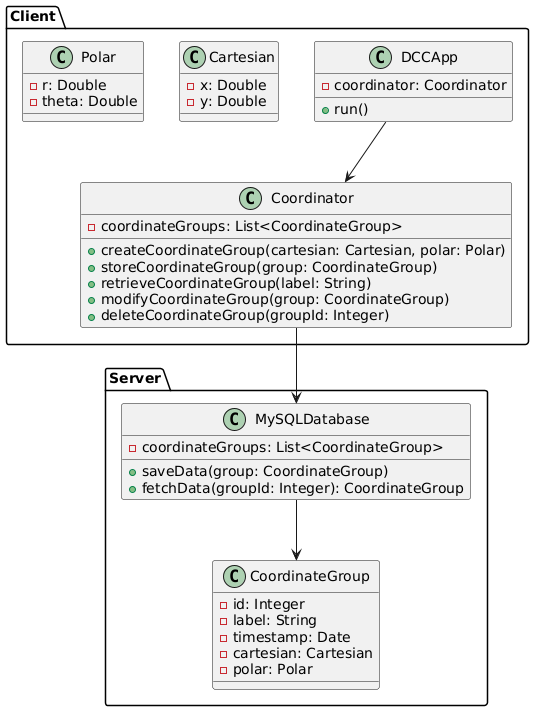

The diagram above was rendered by PlantUML. Its source (embedded in the PNG):
@startuml
package "Client" {
  class DCCApp {
    - coordinator: Coordinator
    + run()
  }

  class Coordinator {
    - coordinateGroups: List<CoordinateGroup>
    + createCoordinateGroup(cartesian: Cartesian, polar: Polar)
    + storeCoordinateGroup(group: CoordinateGroup)
    + retrieveCoordinateGroup(label: String)
    + modifyCoordinateGroup(group: CoordinateGroup)
    + deleteCoordinateGroup(groupId: Integer)
  }

  class Cartesian {
    - x: Double
    - y: Double
  }

  class Polar {
    - r: Double
    - theta: Double
  }
}

package "Server" {
  class MySQLDatabase {
    - coordinateGroups: List<CoordinateGroup>
    + saveData(group: CoordinateGroup)
    + fetchData(groupId: Integer): CoordinateGroup
  }

  class CoordinateGroup {
    - id: Integer
    - label: String
    - timestamp: Date
    - cartesian: Cartesian
    - polar: Polar
  }
}

DCCApp --> Coordinator
Coordinator --> MySQLDatabase
MySQLDatabase --> CoordinateGroup

@enduml